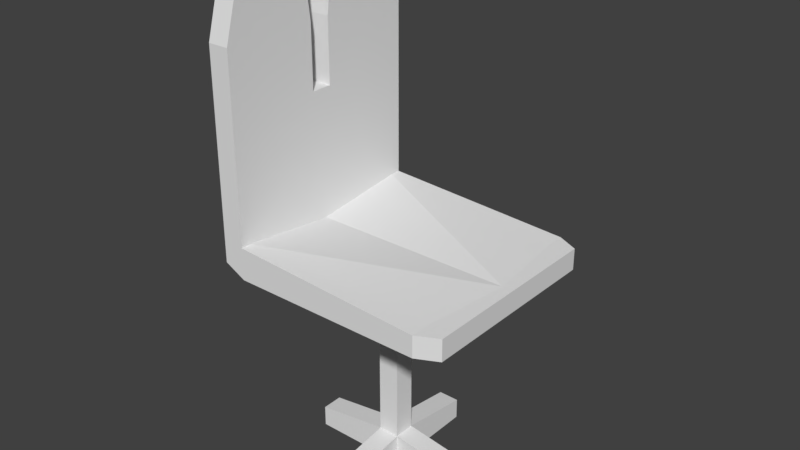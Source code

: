 # Source: Chair.blend  (saved by Blender 2.78.0; exported with 4.5.12 LTS)
import bpy
from mathutils import Matrix  # noqa: F401  (used for matrix-valued properties, if any)

bpy.ops.wm.read_factory_settings(use_empty=True)
scene = bpy.context.scene
scene.name = 'Scene'

# ---- collections
col_collection_1 = bpy.data.collections.new('Collection 1'); scene.collection.children.link(col_collection_1)

# ---- materials (node trees are filled in below, after node groups)
mat_material = bpy.data.materials.new('Material')
mat_material.alpha_threshold = 0.0
mat_material.use_transparent_shadow = False
mat_material.roughness = 0.5
mat_material.line_color = (0.0, 0.0, 0.0, 1.0)
mat_material_001 = bpy.data.materials.new('Material.001')
mat_material_001.alpha_threshold = 0.0
mat_material_001.use_transparent_shadow = False
mat_material_001.roughness = 0.5
mat_material_001.line_color = (0.0, 0.0, 0.0, 1.0)

# ---- material node trees

# ---- world
world_world = bpy.data.worlds.new('World'); scene.world = world_world
world_world.color = (0.05088, 0.05088, 0.05088)
world_world.use_sun_shadow = False
world_world.sun_shadow_jitter_overblur = 0.0
world_world.cycles.sampling_method = 'MANUAL'

# ---- meshes
me_cube = bpy.data.meshes.new('Cube')
me_cube.from_pydata([(0.8, 1.0, -1.0), (-1.0, 1.0, -1.0), (0.8, 1.0, -0.8), (-1.0, 0.1, 0.4), (-1.0, 1.0, -1.0), (-1.0, 1.0, -0.7), (-1.0, 1.0, -1.0), (-1.2, 1.0, -0.9), (-1.2, 1.0, -0.7), (-1.3, 1.788e-07, 0.4), (-1.0, 1.0, 1.0), (-1.0, 1.788e-07, 0.4), (-1.2, 1.0, 1.0), (-1.3, 1.788e-07, -0.7), (-1.3, 0.1, 1.0), (-1.0, 0.1, 1.0), (1.0, -5.364e-07, -0.8), (-1.0, 1.788e-07, -0.8), (-1.3, 0.1, 0.4), (-1.0, 0.8, 1.7), (-1.3, 1.788e-07, -0.9), (-1.2, 0.8, 1.7), (1.0, -5.96e-08, -1.0), (-1.0, 1.788e-07, -1.0), (1.0, 0.9, -1.0), (1.0, 0.9, -0.8), (0.8, 0.8, -0.8), (0.9, -5.364e-07, -0.8), (-1.0, 0.9, -0.7), (-1.3, 0.1, -0.7), (-1.3, 0.1, -0.9), (-1.2, 0.2, 1.8), (-1.0, 0.2, 1.8)], [(0, 1), (1, 4), (4, 6)], [(26, 25, 2), (26, 27, 16, 25), (29, 18, 8), (30, 23, 20), (19, 10, 12, 21), (5, 8, 12, 10), (15, 14, 18, 3), (3, 18, 9, 11), (17, 28, 3, 11), (10, 15, 3, 5), (8, 18, 14, 12), (30, 29, 8, 7), (7, 8, 5, 6), (0, 6, 5, 2), (0, 2, 25, 24), (16, 22, 24, 25), (5, 28, 26, 2), (28, 5, 3), (27, 26, 28, 17), (23, 30, 7, 6), (30, 20, 13, 29), (18, 29, 13, 9), (14, 15, 32, 31), (15, 10, 19, 32), (12, 14, 31, 21), (19, 21, 31, 32), (6, 24, 22, 23), (0, 24, 6)])
me_cube.materials.append(mat_material)
me_cube.use_remesh_preserve_volume = False
me_cube.use_remesh_preserve_attributes = False
me_cube.use_mirror_vertex_groups = False
me_cube.update()
me_cube_001 = bpy.data.meshes.new('Cube.001')
me_cube_001.from_pydata([(0.1, 0.1, -0.7), (0.1, -0.1, -0.7), (-0.1, -0.1, -0.7), (-0.1, 0.1, -0.7), (0.1, 0.1, 1.0), (0.1, -0.1, 1.0), (-0.1, -0.1, 1.0), (-0.1, 0.1, 1.0), (0.1, 0.1, -1.0), (0.1, -0.1, -1.0), (-0.1, -0.1, -1.0), (-0.1, 0.1, -1.0), (0.1, 0.8, -0.8), (-0.1, 0.8, -0.8), (0.1, 0.8, -1.0), (-0.1, 0.8, -1.0), (0.8, 0.1, -0.8), (0.8, -0.1, -0.8), (0.8, 0.1, -1.0), (0.8, -0.1, -1.0), (-0.8, -0.1, -0.8), (-0.8, 0.1, -0.8), (-0.8, -0.1, -1.0), (-0.8, 0.1, -1.0), (0.1, -0.8, -0.8), (-0.1, -0.8, -0.8), (0.1, -0.8, -1.0), (-0.1, -0.8, -1.0)], [], [(8, 0, 16, 18), (0, 4, 5, 1), (1, 5, 6, 2), (2, 6, 7, 3), (4, 0, 3, 7), (8, 9, 10, 11), (11, 10, 22, 23), (9, 1, 24, 26), (0, 8, 14, 12), (8, 11, 15, 14), (11, 3, 13, 15), (3, 0, 12, 13), (16, 17, 19, 18), (0, 1, 17, 16), (1, 9, 19, 17), (9, 8, 18, 19), (20, 21, 23, 22), (3, 11, 23, 21), (2, 3, 21, 20), (10, 2, 20, 22), (24, 25, 27, 26), (1, 2, 25, 24), (10, 9, 26, 27), (2, 10, 27, 25), (13, 12, 14, 15)])
me_cube_001.materials.append(mat_material_001)
me_cube_001.use_remesh_preserve_volume = False
me_cube_001.use_remesh_preserve_attributes = False
me_cube_001.use_mirror_vertex_groups = False
me_cube_001.update()

# ---- objects
ob_tuoli = bpy.data.objects.new('Tuoli', me_cube)
ob_legs = bpy.data.objects.new('Legs', me_cube_001)

# ---- transforms, parenting, visibility, modifiers, constraints
ob_tuoli.location = (0.2, 0.0, 3.0)
ob_tuoli.lock_rotations_4d = False
ob_tuoli.empty_display_type = 'ARROWS'
ob_tuoli.lineart.crease_threshold = 0.0
_m = ob_tuoli.modifiers.new('Mirror', 'MIRROR')
_m.use_axis = (False, True, False)
ob_legs.location = (0.0, 0.0, 1.0)
ob_legs.lock_rotations_4d = False
ob_legs.empty_display_type = 'ARROWS'
ob_legs.lineart.crease_threshold = 0.0

# ---- collection membership
col_collection_1.objects.link(ob_tuoli)
col_collection_1.objects.link(ob_legs)

# ---- scene / render settings (as saved in the file)
scene.frame_start = 1; scene.frame_end = 250; scene.frame_set(1)
scene.render.engine = 'BLENDER_EEVEE_NEXT'
scene.render.resolution_percentage = 50
scene.render.dither_intensity = 0.0
scene.cycles.use_denoising = False
scene.cycles.samples = 128
scene.cycles.sampling_pattern = 'TABULATED_SOBOL'
scene.cycles.light_sampling_threshold = 0.0
scene.cycles.use_adaptive_sampling = False
scene.cycles.use_light_tree = False
scene.cycles.blur_glossy = 0.0
scene.cycles.sample_clamp_indirect = 0.0
scene.view_settings.view_transform = 'Standard'
bpy.context.view_layer.update()

# ---- added for rendering (the .blend has no active camera and no usable light): camera, sun
cam_auto = bpy.data.cameras.new('AutoCamera')
cam_auto.lens = 50.0
cam_auto.sensor_width = 36.0
cam_auto.clip_end = 1000.0
ob_auto_camera = bpy.data.objects.new('AutoCamera', cam_auto)
scene.collection.objects.link(ob_auto_camera)
ob_auto_camera.location = (5.31078, -6.31294, 6.60862)
ob_auto_camera.rotation_euler = (1.09748, -7.21219e-08, 0.694738)
scene.camera = ob_auto_camera
light_auto_sun = bpy.data.lights.new('AutoSun', 'SUN')
light_auto_sun.energy = 3.0
light_auto_sun.angle = 0.0523599
ob_auto_sun = bpy.data.objects.new('AutoSun', light_auto_sun)
scene.collection.objects.link(ob_auto_sun)
ob_auto_sun.rotation_euler = (0.872665, 0.174533, 0.523599)
bpy.context.view_layer.update()

